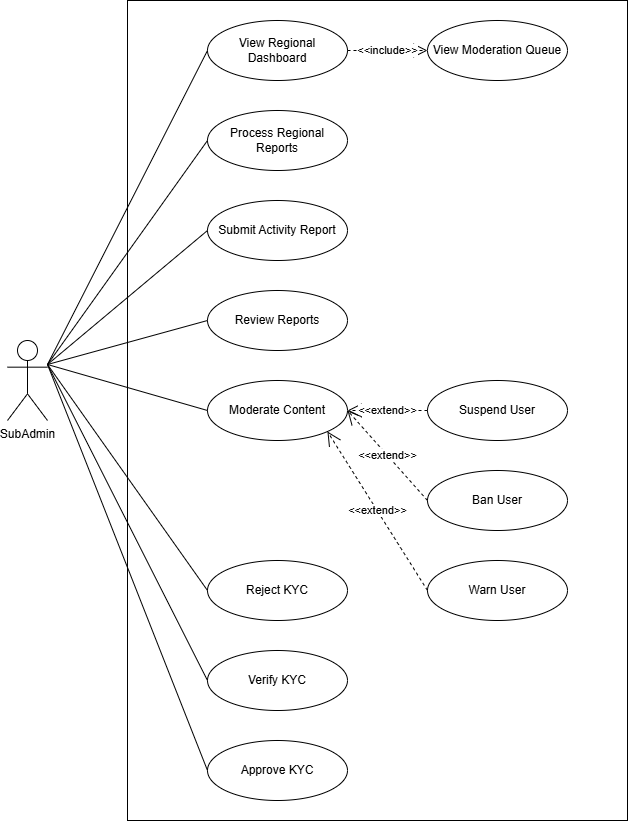

The diagram above was exported from draw.io. Its source (the exported page's mxGraphModel, read from the mxfile embedded in the PNG):
<mxGraphModel dx="1713" dy="675" grid="1" gridSize="10" guides="1" tooltips="1" connect="1" arrows="1" fold="1" page="1" pageScale="1" pageWidth="1100" pageHeight="850" math="0" shadow="0">
  <root>
    <mxCell id="0" />
    <mxCell id="1" parent="0" />
    <mxCell id="2" value="" style="rounded=0;whiteSpace=wrap;html=1;fillColor=none;" vertex="1" parent="1">
      <mxGeometry x="200" y="80" width="500" height="820" as="geometry" />
    </mxCell>
    <mxCell id="3" value="SubAdmin" style="shape=umlActor;verticalLabelPosition=bottom;verticalAlign=top;html=1;" vertex="1" parent="1">
      <mxGeometry x="80" y="420" width="40" height="80" as="geometry" />
    </mxCell>
    <mxCell id="4" value="View Regional Dashboard" style="ellipse;whiteSpace=wrap;html=1;" vertex="1" parent="1">
      <mxGeometry x="280" y="100" width="140" height="60" as="geometry" />
    </mxCell>
    <mxCell id="5" value="View Moderation Queue" style="ellipse;whiteSpace=wrap;html=1;" vertex="1" parent="1">
      <mxGeometry x="500" y="100" width="140" height="60" as="geometry" />
    </mxCell>
    <mxCell id="6" value="Process Regional Reports" style="ellipse;whiteSpace=wrap;html=1;" vertex="1" parent="1">
      <mxGeometry x="280" y="190" width="140" height="60" as="geometry" />
    </mxCell>
    <mxCell id="7" value="Submit Activity Report" style="ellipse;whiteSpace=wrap;html=1;" vertex="1" parent="1">
      <mxGeometry x="280" y="280" width="140" height="60" as="geometry" />
    </mxCell>
    <mxCell id="8" value="Review Reports" style="ellipse;whiteSpace=wrap;html=1;" vertex="1" parent="1">
      <mxGeometry x="280" y="370" width="140" height="60" as="geometry" />
    </mxCell>
    <mxCell id="9" value="Moderate Content" style="ellipse;whiteSpace=wrap;html=1;" vertex="1" parent="1">
      <mxGeometry x="280" y="460" width="140" height="60" as="geometry" />
    </mxCell>
    <mxCell id="10" value="Suspend User" style="ellipse;whiteSpace=wrap;html=1;" vertex="1" parent="1">
      <mxGeometry x="500" y="460" width="140" height="60" as="geometry" />
    </mxCell>
    <mxCell id="11" value="Ban User" style="ellipse;whiteSpace=wrap;html=1;" vertex="1" parent="1">
      <mxGeometry x="500" y="550" width="140" height="60" as="geometry" />
    </mxCell>
    <mxCell id="12" value="Warn User" style="ellipse;whiteSpace=wrap;html=1;" vertex="1" parent="1">
      <mxGeometry x="500" y="640" width="140" height="60" as="geometry" />
    </mxCell>
    <mxCell id="13" value="Reject KYC" style="ellipse;whiteSpace=wrap;html=1;" vertex="1" parent="1">
      <mxGeometry x="280" y="640" width="140" height="60" as="geometry" />
    </mxCell>
    <mxCell id="14" value="Verify KYC" style="ellipse;whiteSpace=wrap;html=1;" vertex="1" parent="1">
      <mxGeometry x="280" y="730" width="140" height="60" as="geometry" />
    </mxCell>
    <mxCell id="15" value="Approve KYC" style="ellipse;whiteSpace=wrap;html=1;" vertex="1" parent="1">
      <mxGeometry x="280" y="820" width="140" height="60" as="geometry" />
    </mxCell>
    <mxCell id="16" value="" style="endArrow=none;html=1;exitX=1;exitY=0.3;exitDx=0;exitDy=0;exitPerimeter=0;entryX=0;entryY=0.5;entryDx=0;entryDy=0;" edge="1" parent="1" source="3" target="4">
      <mxGeometry width="50" height="50" relative="1" as="geometry">
        <mxPoint x="400" y="400" as="sourcePoint" />
        <mxPoint x="450" y="350" as="targetPoint" />
      </mxGeometry>
    </mxCell>
    <mxCell id="17" value="" style="endArrow=none;html=1;exitX=1;exitY=0.3;exitDx=0;exitDy=0;exitPerimeter=0;entryX=0;entryY=0.5;entryDx=0;entryDy=0;" edge="1" parent="1" source="3" target="6">
      <mxGeometry width="50" height="50" relative="1" as="geometry">
        <mxPoint x="400" y="400" as="sourcePoint" />
        <mxPoint x="450" y="350" as="targetPoint" />
      </mxGeometry>
    </mxCell>
    <mxCell id="18" value="" style="endArrow=none;html=1;exitX=1;exitY=0.3;exitDx=0;exitDy=0;exitPerimeter=0;entryX=0;entryY=0.5;entryDx=0;entryDy=0;" edge="1" parent="1" source="3" target="7">
      <mxGeometry width="50" height="50" relative="1" as="geometry">
        <mxPoint x="400" y="400" as="sourcePoint" />
        <mxPoint x="450" y="350" as="targetPoint" />
      </mxGeometry>
    </mxCell>
    <mxCell id="19" value="" style="endArrow=none;html=1;exitX=1;exitY=0.3;exitDx=0;exitDy=0;exitPerimeter=0;entryX=0;entryY=0.5;entryDx=0;entryDy=0;" edge="1" parent="1" source="3" target="8">
      <mxGeometry width="50" height="50" relative="1" as="geometry">
        <mxPoint x="400" y="400" as="sourcePoint" />
        <mxPoint x="450" y="350" as="targetPoint" />
      </mxGeometry>
    </mxCell>
    <mxCell id="20" value="" style="endArrow=none;html=1;exitX=1;exitY=0.3;exitDx=0;exitDy=0;exitPerimeter=0;entryX=0;entryY=0.5;entryDx=0;entryDy=0;" edge="1" parent="1" source="3" target="9">
      <mxGeometry width="50" height="50" relative="1" as="geometry">
        <mxPoint x="400" y="400" as="sourcePoint" />
        <mxPoint x="450" y="350" as="targetPoint" />
      </mxGeometry>
    </mxCell>
    <mxCell id="21" value="" style="endArrow=none;html=1;exitX=1;exitY=0.3;exitDx=0;exitDy=0;exitPerimeter=0;entryX=0;entryY=0.5;entryDx=0;entryDy=0;" edge="1" parent="1" source="3" target="13">
      <mxGeometry width="50" height="50" relative="1" as="geometry">
        <mxPoint x="400" y="400" as="sourcePoint" />
        <mxPoint x="450" y="350" as="targetPoint" />
      </mxGeometry>
    </mxCell>
    <mxCell id="22" value="" style="endArrow=none;html=1;exitX=1;exitY=0.3;exitDx=0;exitDy=0;exitPerimeter=0;entryX=0;entryY=0.5;entryDx=0;entryDy=0;" edge="1" parent="1" source="3" target="14">
      <mxGeometry width="50" height="50" relative="1" as="geometry">
        <mxPoint x="400" y="400" as="sourcePoint" />
        <mxPoint x="450" y="350" as="targetPoint" />
      </mxGeometry>
    </mxCell>
    <mxCell id="23" value="" style="endArrow=none;html=1;exitX=1;exitY=0.3;exitDx=0;exitDy=0;exitPerimeter=0;entryX=0;entryY=0.5;entryDx=0;entryDy=0;" edge="1" parent="1" source="3" target="15">
      <mxGeometry width="50" height="50" relative="1" as="geometry">
        <mxPoint x="400" y="400" as="sourcePoint" />
        <mxPoint x="450" y="350" as="targetPoint" />
      </mxGeometry>
    </mxCell>
    <mxCell id="24" value="&amp;lt;&amp;lt;include&amp;gt;&amp;gt;" style="endArrow=open;endSize=12;dashed=1;html=1;exitX=1;exitY=0.5;exitDx=0;exitDy=0;entryX=0;entryY=0.5;entryDx=0;entryDy=0;" edge="1" parent="1" source="4" target="5">
      <mxGeometry width="160" relative="1" as="geometry">
        <mxPoint x="340" y="400" as="sourcePoint" />
        <mxPoint x="500" y="400" as="targetPoint" />
      </mxGeometry>
    </mxCell>
    <mxCell id="25" value="&amp;lt;&amp;lt;extend&amp;gt;&amp;gt;" style="endArrow=open;endSize=12;dashed=1;html=1;exitX=0;exitY=0.5;exitDx=0;exitDy=0;entryX=1;entryY=0.5;entryDx=0;entryDy=0;" edge="1" parent="1" source="10" target="9">
      <mxGeometry width="160" relative="1" as="geometry">
        <mxPoint x="340" y="400" as="sourcePoint" />
        <mxPoint x="500" y="400" as="targetPoint" />
      </mxGeometry>
    </mxCell>
    <mxCell id="26" value="&amp;lt;&amp;lt;extend&amp;gt;&amp;gt;" style="endArrow=open;endSize=12;dashed=1;html=1;exitX=0;exitY=0.5;exitDx=0;exitDy=0;entryX=1;entryY=0.5;entryDx=0;entryDy=0;" edge="1" parent="1" source="11" target="9">
      <mxGeometry width="160" relative="1" as="geometry">
        <mxPoint x="340" y="400" as="sourcePoint" />
        <mxPoint x="500" y="400" as="targetPoint" />
      </mxGeometry>
    </mxCell>
    <mxCell id="27" value="&amp;lt;&amp;lt;extend&amp;gt;&amp;gt;" style="endArrow=open;endSize=12;dashed=1;html=1;exitX=0;exitY=0.5;exitDx=0;exitDy=0;entryX=1;entryY=1;entryDx=0;entryDy=0;" edge="1" parent="1" source="12" target="9">
      <mxGeometry width="160" relative="1" as="geometry">
        <mxPoint x="340" y="400" as="sourcePoint" />
        <mxPoint x="500" y="400" as="targetPoint" />
      </mxGeometry>
    </mxCell>
  </root>
</mxGraphModel>